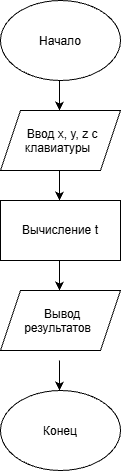

The diagram above was exported from draw.io. Its source (the exported page's mxGraphModel, read from the mxfile embedded in the PNG):
<mxGraphModel dx="2009" dy="1150" grid="1" gridSize="10" guides="1" tooltips="1" connect="1" arrows="1" fold="1" page="1" pageScale="1" pageWidth="827" pageHeight="1169" math="0" shadow="0">
  <root>
    <mxCell id="0" />
    <mxCell id="1" parent="0" />
    <mxCell id="FrP3vhbgQubBrX8Ls1Pu-1" parent="1" style="ellipse;whiteSpace=wrap;html=1;shapeInside=1;" value="Начало" vertex="1">
      <mxGeometry height="80" width="120" x="354" y="10" as="geometry" />
    </mxCell>
    <mxCell id="FrP3vhbgQubBrX8Ls1Pu-2" parent="1" style="shape=parallelogram;perimeter=parallelogramPerimeter;whiteSpace=wrap;html=1;shapeInside=1;fixedSize=1;" value="Ввод x, y, z с клавиатуры" vertex="1">
      <mxGeometry height="60" width="120" x="354" y="120" as="geometry" />
    </mxCell>
    <mxCell id="FrP3vhbgQubBrX8Ls1Pu-4" parent="1" style="rounded=0;whiteSpace=wrap;html=1;" value="Вычисление t" vertex="1">
      <mxGeometry height="60" width="120" x="354" y="210" as="geometry" />
    </mxCell>
    <mxCell id="FrP3vhbgQubBrX8Ls1Pu-5" parent="1" style="shape=parallelogram;perimeter=parallelogramPerimeter;whiteSpace=wrap;html=1;shapeInside=1;fixedSize=1;" value="Вывод результатов" vertex="1">
      <mxGeometry height="60" width="120" x="354" y="300" as="geometry" />
    </mxCell>
    <mxCell id="FrP3vhbgQubBrX8Ls1Pu-6" parent="1" style="ellipse;whiteSpace=wrap;html=1;shapeInside=1;" value="Конец" vertex="1">
      <mxGeometry height="80" width="120" x="354" y="400" as="geometry" />
    </mxCell>
    <mxCell id="FrP3vhbgQubBrX8Ls1Pu-7" edge="1" parent="1" style="endArrow=classic;html=1;rounded=0;" value="">
      <mxGeometry height="50" relative="1" width="50" as="geometry">
        <mxPoint x="413" y="90" as="sourcePoint" />
        <mxPoint x="413" y="120" as="targetPoint" />
      </mxGeometry>
    </mxCell>
    <mxCell id="FrP3vhbgQubBrX8Ls1Pu-8" edge="1" parent="1" style="endArrow=classic;html=1;rounded=0;" value="">
      <mxGeometry height="50" relative="1" width="50" as="geometry">
        <mxPoint x="413" y="180" as="sourcePoint" />
        <mxPoint x="413" y="210" as="targetPoint" />
      </mxGeometry>
    </mxCell>
    <mxCell id="FrP3vhbgQubBrX8Ls1Pu-9" edge="1" parent="1" style="endArrow=classic;html=1;rounded=0;" value="">
      <mxGeometry height="50" relative="1" width="50" as="geometry">
        <mxPoint x="413" y="270" as="sourcePoint" />
        <mxPoint x="413" y="300" as="targetPoint" />
      </mxGeometry>
    </mxCell>
    <mxCell id="FrP3vhbgQubBrX8Ls1Pu-10" edge="1" parent="1" style="endArrow=classic;html=1;rounded=0;" value="">
      <mxGeometry height="50" relative="1" width="50" as="geometry">
        <mxPoint x="413" y="370" as="sourcePoint" />
        <mxPoint x="413" y="400" as="targetPoint" />
      </mxGeometry>
    </mxCell>
  </root>
</mxGraphModel>